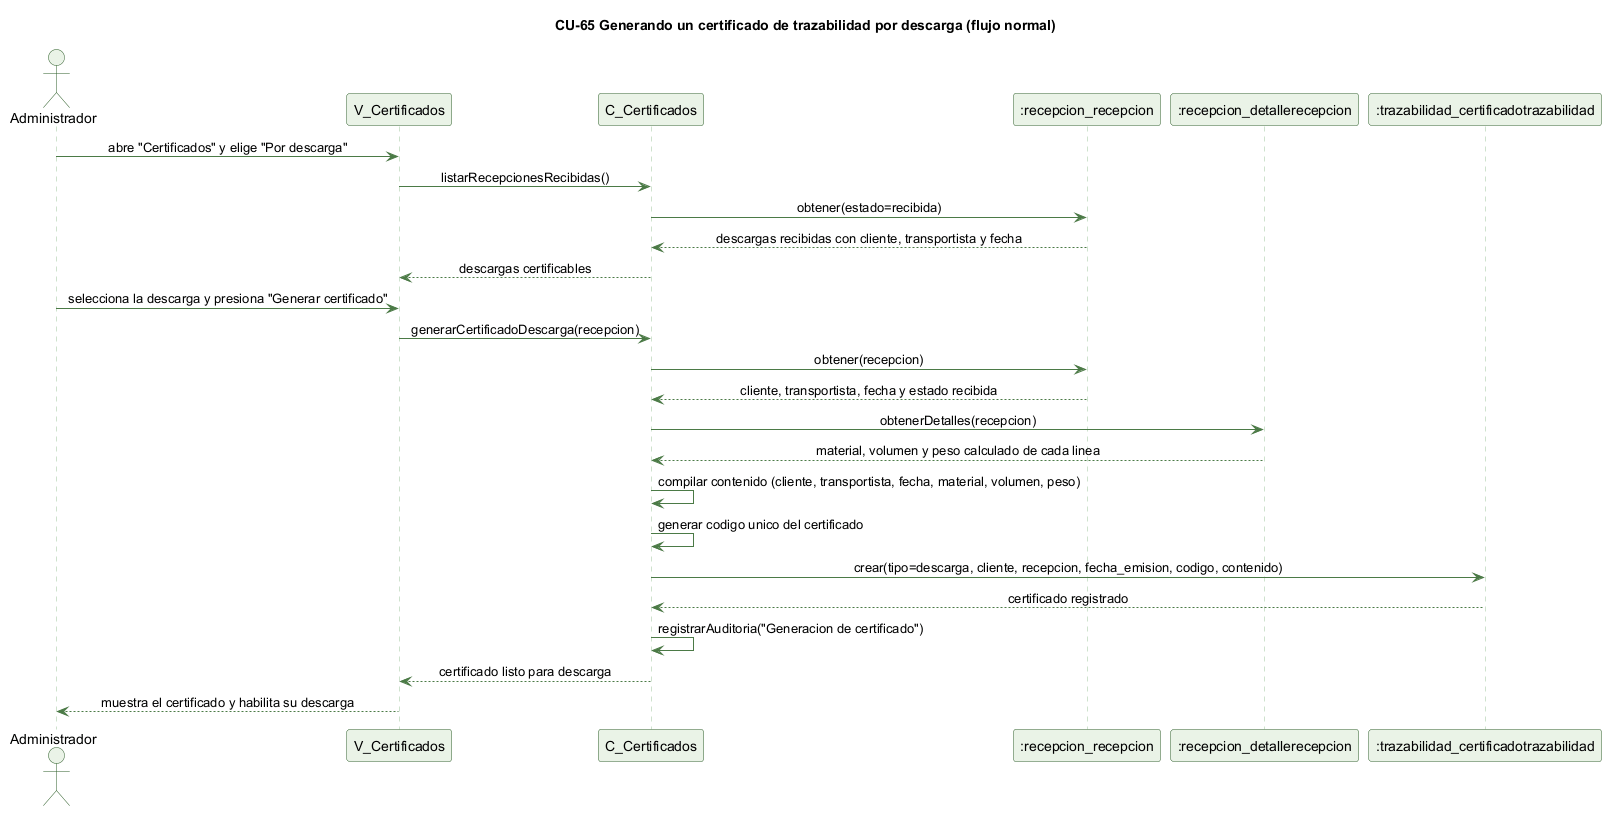

The diagram above was rendered by PlantUML. Its source (embedded in the PNG):
@startuml cu65-certificado-descarga-normal
' CU-65 Generando un certificado de trazabilidad por descarga - flujo normal
skinparam backgroundColor #FFFFFF
skinparam shadowing false
skinparam defaultFontName Helvetica
skinparam sequenceMessageAlign center
skinparam ParticipantBackgroundColor #EAF3E7
skinparam ParticipantBorderColor #2E5E2A
skinparam ActorBackgroundColor #EAF3E7
skinparam ActorBorderColor #2E5E2A
skinparam sequenceLifeLineBorderColor #9CC49A
skinparam ArrowColor #4B7A46

title CU-65 Generando un certificado de trazabilidad por descarga (flujo normal)

actor Administrador
participant "V_Certificados" as V
participant "C_Certificados" as C
participant ":recepcion_recepcion" as R
participant ":recepcion_detallerecepcion" as DR
participant ":trazabilidad_certificadotrazabilidad" as CT

Administrador -> V : abre "Certificados" y elige "Por descarga"
V -> C : listarRecepcionesRecibidas()
C -> R : obtener(estado=recibida)
R --> C : descargas recibidas con cliente, transportista y fecha
C --> V : descargas certificables
Administrador -> V : selecciona la descarga y presiona "Generar certificado"
V -> C : generarCertificadoDescarga(recepcion)
C -> R : obtener(recepcion)
R --> C : cliente, transportista, fecha y estado recibida
C -> DR : obtenerDetalles(recepcion)
DR --> C : material, volumen y peso calculado de cada linea
C -> C : compilar contenido (cliente, transportista, fecha, material, volumen, peso)
C -> C : generar codigo unico del certificado
C -> CT : crear(tipo=descarga, cliente, recepcion, fecha_emision, codigo, contenido)
CT --> C : certificado registrado
C -> C : registrarAuditoria("Generacion de certificado")
C --> V : certificado listo para descarga
V --> Administrador : muestra el certificado y habilita su descarga

@enduml